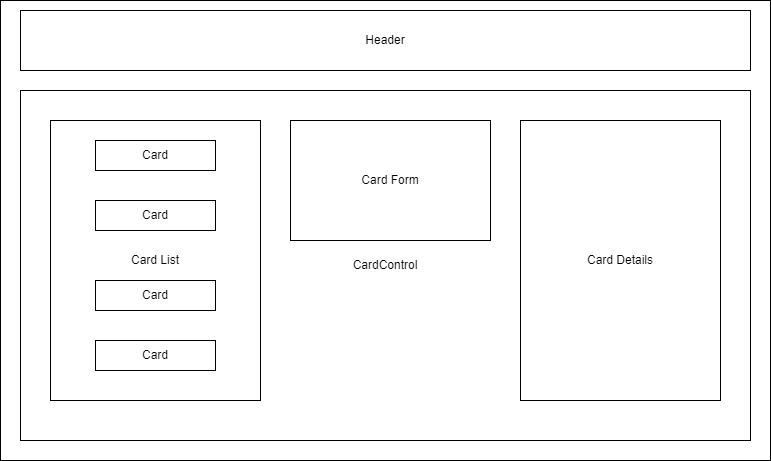

The diagram above was exported from draw.io. Its source (the exported page's mxGraphModel, read from the mxfile embedded in the PNG):
<mxGraphModel dx="1038" dy="481" grid="1" gridSize="10" guides="1" tooltips="1" connect="1" arrows="1" fold="1" page="1" pageScale="1" pageWidth="850" pageHeight="1100" math="0" shadow="0">
  <root>
    <mxCell id="0" />
    <mxCell id="1" parent="0" />
    <mxCell id="5NtS6_J_bwGtMoyhEB4x-1" value="" style="rounded=0;whiteSpace=wrap;html=1;" vertex="1" parent="1">
      <mxGeometry x="40" y="20" width="770" height="460" as="geometry" />
    </mxCell>
    <mxCell id="5NtS6_J_bwGtMoyhEB4x-2" value="Header" style="rounded=0;whiteSpace=wrap;html=1;" vertex="1" parent="1">
      <mxGeometry x="60" y="30" width="730" height="60" as="geometry" />
    </mxCell>
    <mxCell id="5NtS6_J_bwGtMoyhEB4x-4" value="CardControl" style="rounded=0;whiteSpace=wrap;html=1;" vertex="1" parent="1">
      <mxGeometry x="60" y="110" width="730" height="350" as="geometry" />
    </mxCell>
    <mxCell id="5NtS6_J_bwGtMoyhEB4x-5" value="Card List" style="rounded=0;whiteSpace=wrap;html=1;" vertex="1" parent="1">
      <mxGeometry x="90" y="140" width="210" height="280" as="geometry" />
    </mxCell>
    <mxCell id="5NtS6_J_bwGtMoyhEB4x-6" value="Card Details" style="rounded=0;whiteSpace=wrap;html=1;" vertex="1" parent="1">
      <mxGeometry x="560" y="140" width="200" height="280" as="geometry" />
    </mxCell>
    <mxCell id="5NtS6_J_bwGtMoyhEB4x-7" value="Card Form" style="rounded=0;whiteSpace=wrap;html=1;" vertex="1" parent="1">
      <mxGeometry x="330" y="140" width="200" height="120" as="geometry" />
    </mxCell>
    <mxCell id="5NtS6_J_bwGtMoyhEB4x-8" value="Card" style="rounded=0;whiteSpace=wrap;html=1;" vertex="1" parent="1">
      <mxGeometry x="135" y="160" width="120" height="30" as="geometry" />
    </mxCell>
    <mxCell id="5NtS6_J_bwGtMoyhEB4x-9" value="Card" style="rounded=0;whiteSpace=wrap;html=1;" vertex="1" parent="1">
      <mxGeometry x="135" y="220" width="120" height="30" as="geometry" />
    </mxCell>
    <mxCell id="5NtS6_J_bwGtMoyhEB4x-10" value="Card" style="rounded=0;whiteSpace=wrap;html=1;" vertex="1" parent="1">
      <mxGeometry x="135" y="300" width="120" height="30" as="geometry" />
    </mxCell>
    <mxCell id="5NtS6_J_bwGtMoyhEB4x-11" value="Card" style="rounded=0;whiteSpace=wrap;html=1;" vertex="1" parent="1">
      <mxGeometry x="135" y="360" width="120" height="30" as="geometry" />
    </mxCell>
  </root>
</mxGraphModel>